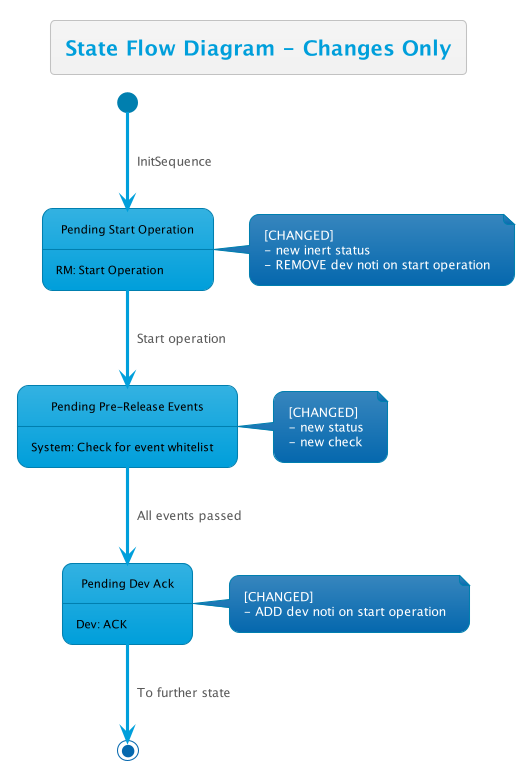

The diagram above was rendered by PlantUML. Its source (embedded in the PNG):
@startuml
!theme bluegray
skinparam FooterFontColor black
skinparam StateFontColor black

state "Pending Start Operation" as preOp
state "Pending Dev Ack" as pendingDevAck
state "Pending Pre-Release Events" as pendingPreReleaseEvents

title State Flow Diagram - Changes Only

[*] --> preOp : InitSequence
note right of preOp : [CHANGED]\n- new inert status\n- REMOVE dev noti on start operation
preOp: RM: Start Operation

note right of pendingPreReleaseEvents : [CHANGED] \n- new status\n- new check
preOp --> pendingPreReleaseEvents : Start operation

pendingPreReleaseEvents --> pendingDevAck : All events passed
pendingPreReleaseEvents: System: Check for event whitelist

note right of pendingDevAck : [CHANGED]\n- ADD dev noti on start operation
pendingDevAck: Dev: ACK
pendingDevAck --> [*] : To further state

@enduml